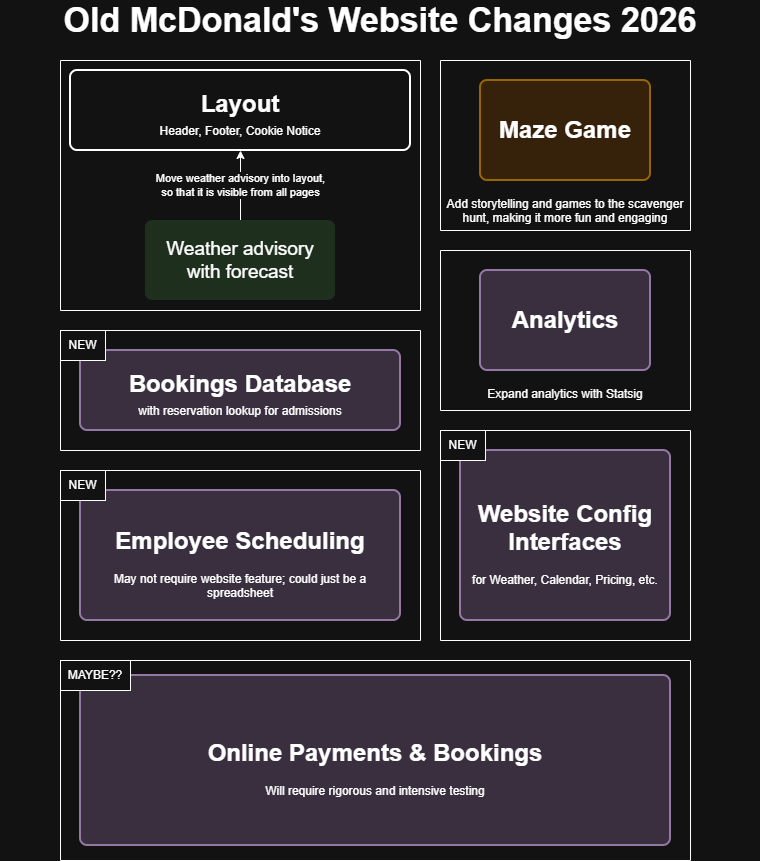

The diagram above was exported from draw.io. Its source (the exported page's mxGraphModel, read from the mxfile embedded in the PNG):
<mxGraphModel dx="1192" dy="737" grid="1" gridSize="10" guides="1" tooltips="1" connect="1" arrows="1" fold="1" page="1" pageScale="1" pageWidth="850" pageHeight="1100" math="0" shadow="0">
  <root>
    <mxCell id="0" />
    <mxCell id="1" parent="0" />
    <mxCell id="aDsiaeOltgFMRetXOLiE-1" value="Old McDonald's Website Changes 2026" style="text;html=1;whiteSpace=wrap;strokeColor=none;fillColor=none;align=center;verticalAlign=middle;rounded=0;fontSize=34;fontStyle=1" vertex="1" parent="1">
      <mxGeometry x="120" y="90" width="760" height="40" as="geometry" />
    </mxCell>
    <mxCell id="RwiKl8eejKHYcrawGEMM-4" value="" style="swimlane;startSize=0;" vertex="1" parent="1">
      <mxGeometry x="180" y="150" width="360" height="250" as="geometry">
        <mxRectangle x="180" y="150" width="50" height="40" as="alternateBounds" />
      </mxGeometry>
    </mxCell>
    <mxCell id="RwiKl8eejKHYcrawGEMM-1" value="&lt;h1 style=&quot;line-height: 40%;&quot;&gt;Layout&lt;/h1&gt;&lt;div&gt;Header, Footer,&amp;nbsp;&lt;span style=&quot;background-color: transparent; color: light-dark(rgb(0, 0, 0), rgb(255, 255, 255));&quot;&gt;Cookie Notice&lt;/span&gt;&lt;/div&gt;" style="rounded=1;whiteSpace=wrap;html=1;absoluteArcSize=1;arcSize=14;strokeWidth=2;" vertex="1" parent="RwiKl8eejKHYcrawGEMM-4">
      <mxGeometry x="10" y="10" width="340" height="80" as="geometry" />
    </mxCell>
    <mxCell id="RwiKl8eejKHYcrawGEMM-3" value="Move weather advisory into layout,&lt;div&gt;so that it is visible from all pages&lt;/div&gt;" style="edgeStyle=orthogonalEdgeStyle;rounded=0;orthogonalLoop=1;jettySize=auto;html=1;entryX=0.5;entryY=1;entryDx=0;entryDy=0;" edge="1" parent="RwiKl8eejKHYcrawGEMM-4" source="RwiKl8eejKHYcrawGEMM-2" target="RwiKl8eejKHYcrawGEMM-1">
      <mxGeometry relative="1" as="geometry" />
    </mxCell>
    <mxCell id="RwiKl8eejKHYcrawGEMM-2" value="Weather advisory&lt;div&gt;with forecast&lt;/div&gt;" style="rounded=1;whiteSpace=wrap;html=1;absoluteArcSize=1;arcSize=14;strokeWidth=2;fontSize=19;fillColor=#d5e8d4;strokeColor=none;" vertex="1" parent="RwiKl8eejKHYcrawGEMM-4">
      <mxGeometry x="85" y="160" width="190" height="80" as="geometry" />
    </mxCell>
    <mxCell id="FUamXydY-CYo3SXrEvcG-2" value="" style="swimlane;startSize=0;" vertex="1" parent="1">
      <mxGeometry x="560" y="150" width="250" height="170" as="geometry" />
    </mxCell>
    <mxCell id="FUamXydY-CYo3SXrEvcG-1" value="&lt;h1&gt;Maze Game&lt;/h1&gt;" style="rounded=1;whiteSpace=wrap;html=1;absoluteArcSize=1;arcSize=14;strokeWidth=2;fillColor=#ffe6cc;strokeColor=#d79b00;" vertex="1" parent="FUamXydY-CYo3SXrEvcG-2">
      <mxGeometry x="40" y="20" width="170" height="100" as="geometry" />
    </mxCell>
    <mxCell id="FUamXydY-CYo3SXrEvcG-4" value="Add storytelling and games to the scavenger hunt, making it more fun and engaging" style="text;html=1;whiteSpace=wrap;overflow=hidden;rounded=0;align=center;" vertex="1" parent="FUamXydY-CYo3SXrEvcG-2">
      <mxGeometry y="130" width="250" height="40" as="geometry" />
    </mxCell>
    <mxCell id="8wYNQ020H2KHMJsdHtKZ-2" value="" style="swimlane;startSize=0;" vertex="1" parent="1">
      <mxGeometry x="560" y="340" width="250" height="160" as="geometry" />
    </mxCell>
    <mxCell id="8wYNQ020H2KHMJsdHtKZ-4" value="Expand analytics with Statsig" style="text;html=1;whiteSpace=wrap;overflow=hidden;rounded=0;align=center;" vertex="1" parent="8wYNQ020H2KHMJsdHtKZ-2">
      <mxGeometry y="130" width="250" height="30" as="geometry" />
    </mxCell>
    <mxCell id="8wYNQ020H2KHMJsdHtKZ-1" value="&lt;h1&gt;Analytics&lt;/h1&gt;" style="rounded=1;whiteSpace=wrap;html=1;absoluteArcSize=1;arcSize=14;strokeWidth=2;fillColor=#e1d5e7;strokeColor=#9673a6;" vertex="1" parent="8wYNQ020H2KHMJsdHtKZ-2">
      <mxGeometry x="40" y="20" width="170" height="100" as="geometry" />
    </mxCell>
    <mxCell id="-vkcmFsSCiAkuajL5mA9-1" value="" style="swimlane;startSize=0;" vertex="1" parent="1">
      <mxGeometry x="180" y="420" width="360" height="120" as="geometry" />
    </mxCell>
    <mxCell id="-vkcmFsSCiAkuajL5mA9-2" value="&lt;h1 style=&quot;line-height: 40%;&quot;&gt;Bookings Database&lt;/h1&gt;&lt;div&gt;with reservation lookup for admissions&lt;/div&gt;" style="rounded=1;whiteSpace=wrap;html=1;absoluteArcSize=1;arcSize=14;strokeWidth=2;fillColor=#e1d5e7;strokeColor=#9673a6;" vertex="1" parent="-vkcmFsSCiAkuajL5mA9-1">
      <mxGeometry x="20" y="20" width="320" height="80" as="geometry" />
    </mxCell>
    <mxCell id="-vkcmFsSCiAkuajL5mA9-4" value="NEW" style="rounded=0;whiteSpace=wrap;html=1;" vertex="1" parent="-vkcmFsSCiAkuajL5mA9-1">
      <mxGeometry width="45" height="30" as="geometry" />
    </mxCell>
    <mxCell id="-vkcmFsSCiAkuajL5mA9-5" value="" style="swimlane;startSize=0;" vertex="1" parent="1">
      <mxGeometry x="560" y="520" width="250" height="210" as="geometry" />
    </mxCell>
    <mxCell id="-XtZM-W8FqmG-foQbp4e-1" value="&lt;h1&gt;Website Config Interfaces&lt;/h1&gt;&lt;div&gt;for Weather, Calendar, Pricing, etc.&lt;/div&gt;" style="rounded=1;whiteSpace=wrap;html=1;absoluteArcSize=1;arcSize=14;strokeWidth=2;fillColor=#e1d5e7;strokeColor=#9673a6;" vertex="1" parent="-vkcmFsSCiAkuajL5mA9-5">
      <mxGeometry x="20" y="20" width="210" height="170" as="geometry" />
    </mxCell>
    <mxCell id="-XtZM-W8FqmG-foQbp4e-2" value="NEW" style="rounded=0;whiteSpace=wrap;html=1;" vertex="1" parent="-vkcmFsSCiAkuajL5mA9-5">
      <mxGeometry width="45" height="30" as="geometry" />
    </mxCell>
    <mxCell id="-XtZM-W8FqmG-foQbp4e-4" value="" style="swimlane;startSize=0;" vertex="1" parent="1">
      <mxGeometry x="180" y="560" width="360" height="170" as="geometry" />
    </mxCell>
    <mxCell id="-XtZM-W8FqmG-foQbp4e-5" value="&lt;h1&gt;Employee Scheduling&lt;/h1&gt;&lt;div&gt;May not require website feature; could just be a spreadsheet&lt;/div&gt;" style="rounded=1;whiteSpace=wrap;html=1;absoluteArcSize=1;arcSize=14;strokeWidth=2;fillColor=#e1d5e7;strokeColor=#9673a6;" vertex="1" parent="-XtZM-W8FqmG-foQbp4e-4">
      <mxGeometry x="20" y="20" width="320" height="130" as="geometry" />
    </mxCell>
    <mxCell id="-XtZM-W8FqmG-foQbp4e-6" value="NEW" style="rounded=0;whiteSpace=wrap;html=1;" vertex="1" parent="-XtZM-W8FqmG-foQbp4e-4">
      <mxGeometry width="45" height="30" as="geometry" />
    </mxCell>
    <mxCell id="-XtZM-W8FqmG-foQbp4e-7" value="" style="swimlane;startSize=0;" vertex="1" parent="1">
      <mxGeometry x="180" y="750" width="630" height="200" as="geometry" />
    </mxCell>
    <mxCell id="-XtZM-W8FqmG-foQbp4e-8" value="&lt;h1&gt;Online Payments &amp;amp; Bookings&lt;/h1&gt;&lt;div&gt;Will require rigorous and intensive testing&lt;/div&gt;" style="rounded=1;whiteSpace=wrap;html=1;absoluteArcSize=1;arcSize=14;strokeWidth=2;fillColor=#e1d5e7;strokeColor=#9673a6;" vertex="1" parent="-XtZM-W8FqmG-foQbp4e-7">
      <mxGeometry x="20" y="15" width="590" height="170" as="geometry" />
    </mxCell>
    <mxCell id="-XtZM-W8FqmG-foQbp4e-12" value="MAYBE??" style="rounded=0;whiteSpace=wrap;html=1;" vertex="1" parent="-XtZM-W8FqmG-foQbp4e-7">
      <mxGeometry width="70" height="30" as="geometry" />
    </mxCell>
  </root>
</mxGraphModel>